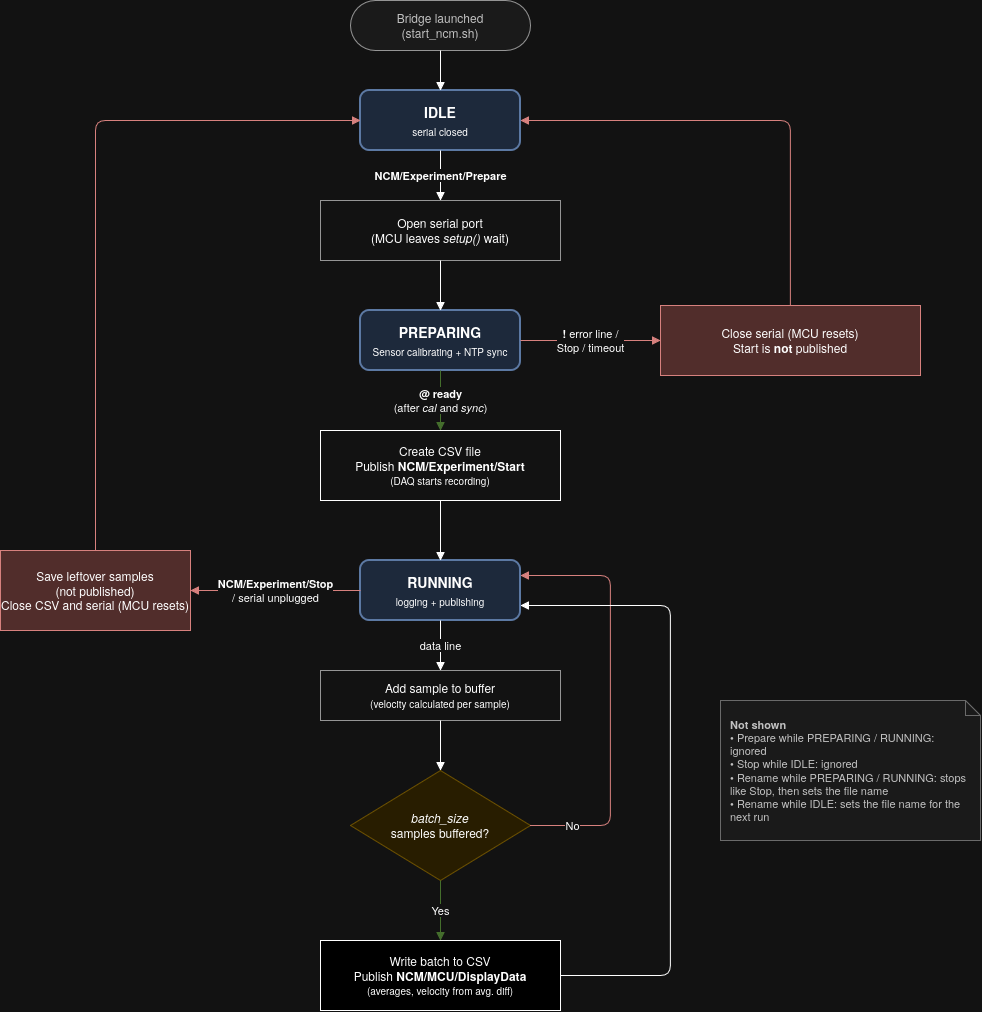

The diagram above was exported from draw.io. Its source (the exported page's mxGraphModel, read from the mxfile embedded in the PNG):
<mxGraphModel dx="664" dy="1475" grid="1" gridSize="10" guides="1" tooltips="1" connect="1" arrows="1" fold="1" page="1" pageScale="1" pageWidth="1000" pageHeight="1100" math="0" shadow="0">
  <root>
    <mxCell id="0" />
    <mxCell id="1" parent="0" />
    <mxCell id="start" parent="1" style="rounded=1;arcSize=50;whiteSpace=wrap;html=1;fillColor=#f5f5f5;strokeColor=#666666;fontColor=#333333;" value="Bridge launched&lt;br&gt;(start_ncm.sh)" vertex="1">
      <mxGeometry height="50" width="180" x="350" y="20" as="geometry" />
    </mxCell>
    <mxCell id="idle" parent="1" style="rounded=1;whiteSpace=wrap;html=1;fillColor=#dae8fc;strokeColor=#6c8ebf;strokeWidth=2;fontSize=14;" value="&lt;b&gt;IDLE&lt;/b&gt;&lt;br&gt;&lt;font style=&quot;font-size:10px&quot;&gt;serial closed&lt;/font&gt;" vertex="1">
      <mxGeometry height="60" width="160" x="360" y="110" as="geometry" />
    </mxCell>
    <mxCell id="preparing" parent="1" style="rounded=1;whiteSpace=wrap;html=1;fillColor=#dae8fc;strokeColor=#6c8ebf;strokeWidth=2;fontSize=14;" value="&lt;b&gt;PREPARING&lt;/b&gt;&lt;br&gt;&lt;font style=&quot;font-size:10px&quot;&gt;Sensor calibrating + NTP sync&lt;/font&gt;" vertex="1">
      <mxGeometry height="60" width="160" x="360" y="330" as="geometry" />
    </mxCell>
    <mxCell id="running" parent="1" style="rounded=1;whiteSpace=wrap;html=1;fillColor=#dae8fc;strokeColor=#6c8ebf;strokeWidth=2;fontSize=14;" value="&lt;b&gt;RUNNING&lt;/b&gt;&lt;br&gt;&lt;font style=&quot;font-size:10px&quot;&gt;logging + publishing&lt;/font&gt;" vertex="1">
      <mxGeometry height="60" width="160" x="360" y="580" as="geometry" />
    </mxCell>
    <mxCell id="open" parent="1" style="rounded=0;whiteSpace=wrap;html=1;fillColor=#ffffff;strokeColor=#666666;" value="Open serial port&lt;br&gt;(MCU leaves &lt;i&gt;setup()&lt;/i&gt; wait)" vertex="1">
      <mxGeometry height="60" width="240" x="320" y="220" as="geometry" />
    </mxCell>
    <mxCell id="abort" parent="1" style="rounded=0;whiteSpace=wrap;html=1;fillColor=#f8cecc;strokeColor=#b85450;" value="Close serial (MCU resets)&lt;br&gt;Start is &lt;b&gt;not&lt;/b&gt; published" vertex="1">
      <mxGeometry height="70" width="260" x="660" y="325" as="geometry" />
    </mxCell>
    <mxCell id="ready" parent="1" style="rounded=0;whiteSpace=wrap;html=1;fillColor=default;strokeColor=default;" value="Create CSV file&lt;br&gt;Publish &lt;b&gt;NCM/Experiment/Start&lt;/b&gt;&lt;br&gt;&lt;font style=&quot;font-size:10px&quot;&gt;(DAQ starts recording)&lt;/font&gt;" vertex="1">
      <mxGeometry height="70" width="240" x="320" y="450" as="geometry" />
    </mxCell>
    <mxCell id="stop" parent="1" style="rounded=0;whiteSpace=wrap;html=1;fillColor=#f8cecc;strokeColor=#b85450;" value="Save leftover samples&lt;br&gt;(not published)&lt;br&gt;Close CSV and serial (MCU resets)" vertex="1">
      <mxGeometry height="80" width="190" y="570" as="geometry" />
    </mxCell>
    <mxCell id="buffer" parent="1" style="rounded=0;whiteSpace=wrap;html=1;fillColor=#ffffff;strokeColor=#666666;" value="Add sample to buffer&lt;br&gt;&lt;font style=&quot;font-size:10px&quot;&gt;(velocity calculated per sample)&lt;/font&gt;" vertex="1">
      <mxGeometry height="50" width="240" x="320" y="690" as="geometry" />
    </mxCell>
    <mxCell id="full" parent="1" style="rhombus;whiteSpace=wrap;html=1;fillColor=#fff2cc;strokeColor=#d6b656;" value="&lt;i&gt;batch_size&lt;/i&gt;&lt;br&gt;samples buffered?" vertex="1">
      <mxGeometry height="110" width="180" x="350" y="790" as="geometry" />
    </mxCell>
    <mxCell id="publish" parent="1" style="rounded=0;whiteSpace=wrap;html=1;fillColor=light-dark(#D5E8D4,#000000);strokeColor=light-dark(#82B366,#FFFFFF);" value="Write batch to CSV&lt;br&gt;Publish &lt;b&gt;NCM/MCU/DisplayData&lt;/b&gt;&lt;br&gt;&lt;font style=&quot;font-size:10px&quot;&gt;(averages, velocity from avg. diff)&lt;/font&gt;" vertex="1">
      <mxGeometry height="70" width="240" x="320" y="960" as="geometry" />
    </mxCell>
    <mxCell id="note" parent="1" style="shape=note;size=15;whiteSpace=wrap;html=1;align=left;spacingLeft=8;spacingRight=8;fillColor=#f5f5f5;strokeColor=#999999;fontColor=#333333;fontSize=11;" value="&lt;b&gt;Not shown&lt;/b&gt;&lt;br&gt;• Prepare while PREPARING / RUNNING: ignored&lt;br&gt;• Stop while IDLE: ignored&lt;br&gt;• Rename while PREPARING / RUNNING: stops like Stop, then sets the file name&lt;br&gt;• Rename while IDLE: sets the file name for the next run" vertex="1">
      <mxGeometry height="140" width="260" x="720" y="720" as="geometry" />
    </mxCell>
    <mxCell id="e_start" edge="1" parent="1" source="start" style="edgeStyle=orthogonalEdgeStyle;html=1;endArrow=block;endFill=1;" target="idle">
      <mxGeometry relative="1" as="geometry" />
    </mxCell>
    <mxCell id="e_prepare" edge="1" parent="1" source="idle" style="edgeStyle=orthogonalEdgeStyle;html=1;endArrow=block;endFill=1;labelBackgroundColor=#ffffff;" target="open" value="&lt;b&gt;NCM/Experiment/Prepare&lt;/b&gt;">
      <mxGeometry relative="1" as="geometry" />
    </mxCell>
    <mxCell id="e_open" edge="1" parent="1" source="open" style="edgeStyle=orthogonalEdgeStyle;html=1;endArrow=block;endFill=1;" target="preparing">
      <mxGeometry relative="1" as="geometry" />
    </mxCell>
    <mxCell id="e_abort" edge="1" parent="1" source="preparing" style="edgeStyle=orthogonalEdgeStyle;html=1;endArrow=block;endFill=1;labelBackgroundColor=#ffffff;strokeColor=#b85450;" target="abort" value="&lt;b&gt;!&lt;/b&gt; error line /&lt;br&gt;Stop / timeout">
      <mxGeometry relative="1" as="geometry" />
    </mxCell>
    <mxCell id="e_abort_idle" edge="1" parent="1" source="abort" style="edgeStyle=orthogonalEdgeStyle;html=1;endArrow=block;endFill=1;strokeColor=#b85450;exitX=0.5;exitY=0;exitDx=0;exitDy=0;entryX=1;entryY=0.5;entryDx=0;entryDy=0;" target="idle">
      <mxGeometry relative="1" as="geometry">
        <Array as="points">
          <mxPoint x="790" y="140" />
        </Array>
      </mxGeometry>
    </mxCell>
    <mxCell id="e_ready" edge="1" parent="1" source="preparing" style="edgeStyle=orthogonalEdgeStyle;html=1;endArrow=block;endFill=1;labelBackgroundColor=#ffffff;strokeColor=#82b366;" target="ready" value="&lt;b&gt;@ ready&lt;/b&gt;&lt;br&gt;(after &lt;i&gt;cal&lt;/i&gt; and &lt;i&gt;sync&lt;/i&gt;)">
      <mxGeometry relative="1" as="geometry" />
    </mxCell>
    <mxCell id="e_ready_run" edge="1" parent="1" source="ready" style="edgeStyle=orthogonalEdgeStyle;html=1;endArrow=block;endFill=1;" target="running">
      <mxGeometry relative="1" as="geometry" />
    </mxCell>
    <mxCell id="e_stop" edge="1" parent="1" source="running" style="edgeStyle=orthogonalEdgeStyle;html=1;endArrow=block;endFill=1;labelBackgroundColor=#ffffff;strokeColor=#B85450;exitX=0;exitY=0.5;exitDx=0;exitDy=0;entryX=1;entryY=0.5;entryDx=0;entryDy=0;" target="stop" value="&lt;b&gt;NCM/Experiment/Stop&lt;/b&gt;&lt;br&gt;/ serial unplugged">
      <mxGeometry relative="1" as="geometry" />
    </mxCell>
    <mxCell id="e_stop_idle" edge="1" parent="1" source="stop" style="edgeStyle=orthogonalEdgeStyle;html=1;endArrow=block;endFill=1;strokeColor=#b85450;exitX=0.5;exitY=0;exitDx=0;exitDy=0;entryX=0;entryY=0.5;entryDx=0;entryDy=0;" target="idle">
      <mxGeometry relative="1" as="geometry">
        <Array as="points">
          <mxPoint x="95" y="140" />
        </Array>
      </mxGeometry>
    </mxCell>
    <mxCell id="e_data" edge="1" parent="1" source="running" style="edgeStyle=orthogonalEdgeStyle;html=1;endArrow=block;endFill=1;labelBackgroundColor=#ffffff;" target="buffer" value="data line">
      <mxGeometry relative="1" as="geometry" />
    </mxCell>
    <mxCell id="e_buffer" edge="1" parent="1" source="buffer" style="edgeStyle=orthogonalEdgeStyle;html=1;endArrow=block;endFill=1;" target="full">
      <mxGeometry relative="1" as="geometry" />
    </mxCell>
    <mxCell id="e_yes" edge="1" parent="1" source="full" style="edgeStyle=orthogonalEdgeStyle;html=1;endArrow=block;endFill=1;labelBackgroundColor=#ffffff;strokeColor=light-dark(#82B366,#446E2C);" target="publish" value="Yes">
      <mxGeometry relative="1" as="geometry" />
    </mxCell>
    <mxCell id="e_no" edge="1" parent="1" source="full" style="edgeStyle=orthogonalEdgeStyle;html=1;endArrow=block;endFill=1;labelBackgroundColor=#ffffff;exitX=1;exitY=0.5;exitDx=0;exitDy=0;entryX=1;entryY=0.25;entryDx=0;entryDy=0;strokeColor=light-dark(#B85450,#D7817E);" target="running" value="No">
      <mxGeometry relative="1" x="-0.8" as="geometry">
        <mxPoint as="offset" />
        <Array as="points">
          <mxPoint x="610" y="845" />
          <mxPoint x="610" y="595" />
        </Array>
      </mxGeometry>
    </mxCell>
    <mxCell id="e_publish_run" edge="1" parent="1" source="publish" style="edgeStyle=orthogonalEdgeStyle;html=1;endArrow=block;endFill=1;exitX=1;exitY=0.5;exitDx=0;exitDy=0;entryX=1;entryY=0.75;entryDx=0;entryDy=0;" target="running">
      <mxGeometry relative="1" as="geometry">
        <Array as="points">
          <mxPoint x="670" y="995" />
          <mxPoint x="670" y="625" />
        </Array>
      </mxGeometry>
    </mxCell>
  </root>
</mxGraphModel>